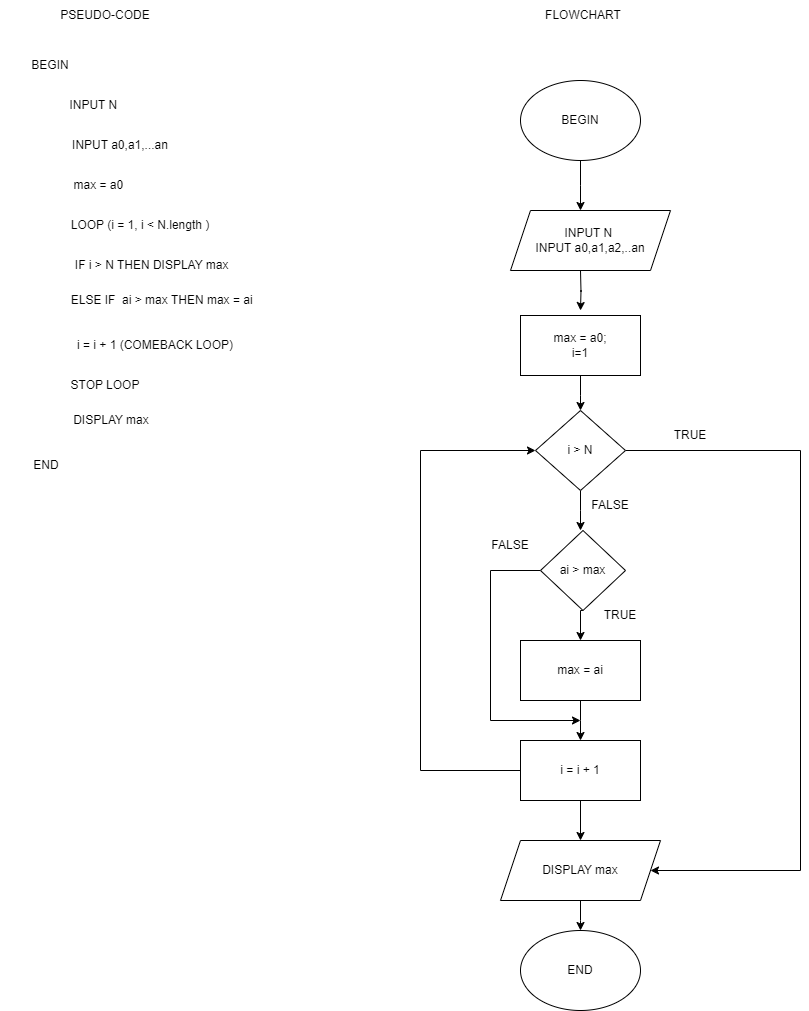

The diagram above was exported from draw.io. Its source (the exported page's mxGraphModel, read from the mxfile embedded in the PNG):
<mxGraphModel dx="1290" dy="515" grid="1" gridSize="10" guides="1" tooltips="1" connect="1" arrows="1" fold="1" page="1" pageScale="1" pageWidth="850" pageHeight="1100" math="0" shadow="0">
  <root>
    <mxCell id="0" />
    <mxCell id="1" parent="0" />
    <mxCell id="-sjxZ2ctAHU6Qzr8N5nQ-1" value="BEGIN" style="text;html=1;strokeColor=none;fillColor=none;align=center;verticalAlign=middle;whiteSpace=wrap;rounded=0;" vertex="1" parent="1">
      <mxGeometry x="30" y="60" width="60" height="30" as="geometry" />
    </mxCell>
    <mxCell id="-sjxZ2ctAHU6Qzr8N5nQ-2" value="INPUT a0,a1,...an" style="text;html=1;strokeColor=none;fillColor=none;align=center;verticalAlign=middle;whiteSpace=wrap;rounded=0;" vertex="1" parent="1">
      <mxGeometry x="35" y="140" width="190" height="30" as="geometry" />
    </mxCell>
    <mxCell id="-sjxZ2ctAHU6Qzr8N5nQ-4" value="max = a0&amp;nbsp;" style="text;html=1;strokeColor=none;fillColor=none;align=center;verticalAlign=middle;whiteSpace=wrap;rounded=0;" vertex="1" parent="1">
      <mxGeometry x="50" y="180" width="120" height="30" as="geometry" />
    </mxCell>
    <mxCell id="-sjxZ2ctAHU6Qzr8N5nQ-5" value="LOOP (i = 1, i &amp;lt; N.length )" style="text;html=1;strokeColor=none;fillColor=none;align=center;verticalAlign=middle;whiteSpace=wrap;rounded=0;" vertex="1" parent="1">
      <mxGeometry x="30" y="220" width="240" height="30" as="geometry" />
    </mxCell>
    <mxCell id="-sjxZ2ctAHU6Qzr8N5nQ-6" value="&amp;nbsp; &amp;nbsp; &amp;nbsp; &amp;nbsp;ELSE IF&amp;nbsp; ai &amp;gt; max THEN max = ai" style="text;html=1;strokeColor=none;fillColor=none;align=center;verticalAlign=middle;whiteSpace=wrap;rounded=0;" vertex="1" parent="1">
      <mxGeometry x="50" y="295" width="220" height="30" as="geometry" />
    </mxCell>
    <mxCell id="-sjxZ2ctAHU6Qzr8N5nQ-8" value="i = i + 1 (COMEBACK LOOP)" style="text;html=1;strokeColor=none;fillColor=none;align=center;verticalAlign=middle;whiteSpace=wrap;rounded=0;" vertex="1" parent="1">
      <mxGeometry x="80" y="340" width="170" height="30" as="geometry" />
    </mxCell>
    <mxCell id="-sjxZ2ctAHU6Qzr8N5nQ-9" value="INPUT N&amp;nbsp;" style="text;html=1;strokeColor=none;fillColor=none;align=center;verticalAlign=middle;whiteSpace=wrap;rounded=0;" vertex="1" parent="1">
      <mxGeometry x="10" y="100" width="190" height="30" as="geometry" />
    </mxCell>
    <mxCell id="-sjxZ2ctAHU6Qzr8N5nQ-10" value="DISPLAY max&lt;br&gt;" style="text;html=1;strokeColor=none;fillColor=none;align=center;verticalAlign=middle;whiteSpace=wrap;rounded=0;" vertex="1" parent="1">
      <mxGeometry x="26" y="410" width="190" height="40" as="geometry" />
    </mxCell>
    <mxCell id="-sjxZ2ctAHU6Qzr8N5nQ-11" value="END" style="text;html=1;strokeColor=none;fillColor=none;align=center;verticalAlign=middle;whiteSpace=wrap;rounded=0;" vertex="1" parent="1">
      <mxGeometry x="26" y="460" width="60" height="30" as="geometry" />
    </mxCell>
    <mxCell id="-sjxZ2ctAHU6Qzr8N5nQ-15" style="edgeStyle=orthogonalEdgeStyle;rounded=0;orthogonalLoop=1;jettySize=auto;html=1;" edge="1" parent="1" source="-sjxZ2ctAHU6Qzr8N5nQ-12">
      <mxGeometry relative="1" as="geometry">
        <mxPoint x="590" y="220" as="targetPoint" />
      </mxGeometry>
    </mxCell>
    <mxCell id="-sjxZ2ctAHU6Qzr8N5nQ-12" value="BEGIN" style="ellipse;whiteSpace=wrap;html=1;" vertex="1" parent="1">
      <mxGeometry x="530" y="90" width="120" height="80" as="geometry" />
    </mxCell>
    <mxCell id="-sjxZ2ctAHU6Qzr8N5nQ-17" style="edgeStyle=orthogonalEdgeStyle;rounded=0;orthogonalLoop=1;jettySize=auto;html=1;" edge="1" parent="1">
      <mxGeometry relative="1" as="geometry">
        <mxPoint x="590" y="320" as="targetPoint" />
        <mxPoint x="590" y="280" as="sourcePoint" />
      </mxGeometry>
    </mxCell>
    <mxCell id="-sjxZ2ctAHU6Qzr8N5nQ-19" style="edgeStyle=orthogonalEdgeStyle;rounded=0;orthogonalLoop=1;jettySize=auto;html=1;" edge="1" parent="1" source="-sjxZ2ctAHU6Qzr8N5nQ-18">
      <mxGeometry relative="1" as="geometry">
        <mxPoint x="590" y="420" as="targetPoint" />
      </mxGeometry>
    </mxCell>
    <mxCell id="-sjxZ2ctAHU6Qzr8N5nQ-18" value="max = a0;&lt;br&gt;i=1" style="rounded=0;whiteSpace=wrap;html=1;" vertex="1" parent="1">
      <mxGeometry x="530" y="325" width="120" height="60" as="geometry" />
    </mxCell>
    <mxCell id="-sjxZ2ctAHU6Qzr8N5nQ-24" style="edgeStyle=orthogonalEdgeStyle;rounded=0;orthogonalLoop=1;jettySize=auto;html=1;entryX=1;entryY=0.5;entryDx=0;entryDy=0;" edge="1" parent="1" source="-sjxZ2ctAHU6Qzr8N5nQ-20" target="-sjxZ2ctAHU6Qzr8N5nQ-54">
      <mxGeometry relative="1" as="geometry">
        <mxPoint x="720" y="890" as="targetPoint" />
        <Array as="points">
          <mxPoint x="810" y="460" />
          <mxPoint x="810" y="880" />
        </Array>
      </mxGeometry>
    </mxCell>
    <mxCell id="-sjxZ2ctAHU6Qzr8N5nQ-25" style="edgeStyle=orthogonalEdgeStyle;rounded=0;orthogonalLoop=1;jettySize=auto;html=1;" edge="1" parent="1" source="-sjxZ2ctAHU6Qzr8N5nQ-20">
      <mxGeometry relative="1" as="geometry">
        <mxPoint x="590" y="540" as="targetPoint" />
      </mxGeometry>
    </mxCell>
    <mxCell id="-sjxZ2ctAHU6Qzr8N5nQ-20" value="i &amp;gt; N" style="rhombus;whiteSpace=wrap;html=1;" vertex="1" parent="1">
      <mxGeometry x="545" y="420" width="90" height="80" as="geometry" />
    </mxCell>
    <mxCell id="-sjxZ2ctAHU6Qzr8N5nQ-28" style="edgeStyle=orthogonalEdgeStyle;rounded=0;orthogonalLoop=1;jettySize=auto;html=1;exitX=0.5;exitY=1;exitDx=0;exitDy=0;" edge="1" parent="1" source="-sjxZ2ctAHU6Qzr8N5nQ-27">
      <mxGeometry relative="1" as="geometry">
        <mxPoint x="590" y="650" as="targetPoint" />
      </mxGeometry>
    </mxCell>
    <mxCell id="-sjxZ2ctAHU6Qzr8N5nQ-45" style="edgeStyle=orthogonalEdgeStyle;rounded=0;orthogonalLoop=1;jettySize=auto;html=1;" edge="1" parent="1" source="-sjxZ2ctAHU6Qzr8N5nQ-27">
      <mxGeometry relative="1" as="geometry">
        <mxPoint x="590" y="730" as="targetPoint" />
        <Array as="points">
          <mxPoint x="500" y="580" />
          <mxPoint x="500" y="730" />
        </Array>
      </mxGeometry>
    </mxCell>
    <mxCell id="-sjxZ2ctAHU6Qzr8N5nQ-27" value="ai &amp;gt; max" style="rhombus;whiteSpace=wrap;html=1;" vertex="1" parent="1">
      <mxGeometry x="550" y="540" width="85" height="80" as="geometry" />
    </mxCell>
    <mxCell id="-sjxZ2ctAHU6Qzr8N5nQ-30" style="edgeStyle=orthogonalEdgeStyle;rounded=0;orthogonalLoop=1;jettySize=auto;html=1;" edge="1" parent="1" source="-sjxZ2ctAHU6Qzr8N5nQ-29">
      <mxGeometry relative="1" as="geometry">
        <mxPoint x="590" y="750" as="targetPoint" />
      </mxGeometry>
    </mxCell>
    <mxCell id="-sjxZ2ctAHU6Qzr8N5nQ-29" value="max = ai" style="rounded=0;whiteSpace=wrap;html=1;" vertex="1" parent="1">
      <mxGeometry x="530" y="650" width="120" height="60" as="geometry" />
    </mxCell>
    <mxCell id="-sjxZ2ctAHU6Qzr8N5nQ-31" value="FALSE" style="text;html=1;strokeColor=none;fillColor=none;align=center;verticalAlign=middle;whiteSpace=wrap;rounded=0;" vertex="1" parent="1">
      <mxGeometry x="490" y="540" width="60" height="30" as="geometry" />
    </mxCell>
    <mxCell id="-sjxZ2ctAHU6Qzr8N5nQ-32" value="TRUE" style="text;html=1;strokeColor=none;fillColor=none;align=center;verticalAlign=middle;whiteSpace=wrap;rounded=0;" vertex="1" parent="1">
      <mxGeometry x="600" y="610" width="60" height="30" as="geometry" />
    </mxCell>
    <mxCell id="-sjxZ2ctAHU6Qzr8N5nQ-59" style="edgeStyle=orthogonalEdgeStyle;rounded=0;orthogonalLoop=1;jettySize=auto;html=1;entryX=0;entryY=0.5;entryDx=0;entryDy=0;" edge="1" parent="1" source="-sjxZ2ctAHU6Qzr8N5nQ-33" target="-sjxZ2ctAHU6Qzr8N5nQ-20">
      <mxGeometry relative="1" as="geometry">
        <mxPoint x="540" y="460" as="targetPoint" />
        <Array as="points">
          <mxPoint x="430" y="780" />
          <mxPoint x="430" y="460" />
        </Array>
      </mxGeometry>
    </mxCell>
    <mxCell id="-sjxZ2ctAHU6Qzr8N5nQ-61" style="edgeStyle=orthogonalEdgeStyle;rounded=0;orthogonalLoop=1;jettySize=auto;html=1;entryX=0.5;entryY=0;entryDx=0;entryDy=0;" edge="1" parent="1" source="-sjxZ2ctAHU6Qzr8N5nQ-33" target="-sjxZ2ctAHU6Qzr8N5nQ-54">
      <mxGeometry relative="1" as="geometry" />
    </mxCell>
    <mxCell id="-sjxZ2ctAHU6Qzr8N5nQ-33" value="i = i + 1" style="rounded=0;whiteSpace=wrap;html=1;" vertex="1" parent="1">
      <mxGeometry x="530" y="750" width="120" height="60" as="geometry" />
    </mxCell>
    <mxCell id="-sjxZ2ctAHU6Qzr8N5nQ-63" style="edgeStyle=orthogonalEdgeStyle;rounded=0;orthogonalLoop=1;jettySize=auto;html=1;" edge="1" parent="1" source="-sjxZ2ctAHU6Qzr8N5nQ-54">
      <mxGeometry relative="1" as="geometry">
        <mxPoint x="590" y="940" as="targetPoint" />
      </mxGeometry>
    </mxCell>
    <mxCell id="-sjxZ2ctAHU6Qzr8N5nQ-54" value="DISPLAY max" style="shape=parallelogram;perimeter=parallelogramPerimeter;whiteSpace=wrap;html=1;fixedSize=1;" vertex="1" parent="1">
      <mxGeometry x="510" y="850" width="160" height="60" as="geometry" />
    </mxCell>
    <mxCell id="-sjxZ2ctAHU6Qzr8N5nQ-55" value="INPUT N&amp;nbsp;&lt;br&gt;INPUT a0,a1,a2,..an" style="shape=parallelogram;perimeter=parallelogramPerimeter;whiteSpace=wrap;html=1;fixedSize=1;" vertex="1" parent="1">
      <mxGeometry x="520" y="220" width="160" height="60" as="geometry" />
    </mxCell>
    <mxCell id="-sjxZ2ctAHU6Qzr8N5nQ-62" value="TRUE" style="text;html=1;strokeColor=none;fillColor=none;align=center;verticalAlign=middle;whiteSpace=wrap;rounded=0;" vertex="1" parent="1">
      <mxGeometry x="670" y="430" width="60" height="30" as="geometry" />
    </mxCell>
    <mxCell id="-sjxZ2ctAHU6Qzr8N5nQ-64" value="END" style="ellipse;whiteSpace=wrap;html=1;" vertex="1" parent="1">
      <mxGeometry x="530" y="940" width="120" height="80" as="geometry" />
    </mxCell>
    <mxCell id="-sjxZ2ctAHU6Qzr8N5nQ-65" value="FALSE" style="text;html=1;strokeColor=none;fillColor=none;align=center;verticalAlign=middle;whiteSpace=wrap;rounded=0;" vertex="1" parent="1">
      <mxGeometry x="590" y="500" width="60" height="30" as="geometry" />
    </mxCell>
    <mxCell id="-sjxZ2ctAHU6Qzr8N5nQ-66" value="FLOWCHART" style="text;html=1;strokeColor=none;fillColor=none;align=center;verticalAlign=middle;whiteSpace=wrap;rounded=0;" vertex="1" parent="1">
      <mxGeometry x="557.5" y="10" width="70" height="30" as="geometry" />
    </mxCell>
    <mxCell id="-sjxZ2ctAHU6Qzr8N5nQ-67" value="PSEUDO-CODE" style="text;html=1;strokeColor=none;fillColor=none;align=center;verticalAlign=middle;whiteSpace=wrap;rounded=0;" vertex="1" parent="1">
      <mxGeometry x="60" y="10" width="110" height="30" as="geometry" />
    </mxCell>
    <mxCell id="-sjxZ2ctAHU6Qzr8N5nQ-68" value="STOP LOOP" style="text;html=1;strokeColor=none;fillColor=none;align=center;verticalAlign=middle;whiteSpace=wrap;rounded=0;" vertex="1" parent="1">
      <mxGeometry x="70" y="380" width="90" height="30" as="geometry" />
    </mxCell>
    <mxCell id="-sjxZ2ctAHU6Qzr8N5nQ-69" value="&amp;nbsp;IF i &amp;gt; N THEN DISPLAY max" style="text;html=1;strokeColor=none;fillColor=none;align=center;verticalAlign=middle;whiteSpace=wrap;rounded=0;" vertex="1" parent="1">
      <mxGeometry x="80" y="260" width="160" height="30" as="geometry" />
    </mxCell>
    <mxCell id="-sjxZ2ctAHU6Qzr8N5nQ-70" style="edgeStyle=orthogonalEdgeStyle;rounded=0;orthogonalLoop=1;jettySize=auto;html=1;exitX=0.5;exitY=1;exitDx=0;exitDy=0;" edge="1" parent="1" source="-sjxZ2ctAHU6Qzr8N5nQ-2" target="-sjxZ2ctAHU6Qzr8N5nQ-2">
      <mxGeometry relative="1" as="geometry" />
    </mxCell>
  </root>
</mxGraphModel>